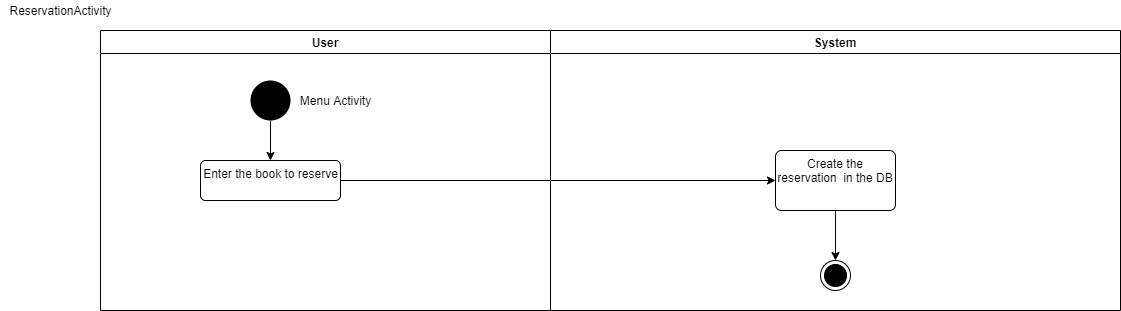

The diagram above was exported from draw.io. Its source (the exported page's mxGraphModel, read from the mxfile embedded in the PNG):
<mxGraphModel dx="2591" dy="1621" grid="1" gridSize="10" guides="1" tooltips="1" connect="1" arrows="1" fold="1" page="1" pageScale="1" pageWidth="1169" pageHeight="827" math="0" shadow="0">
  <root>
    <mxCell id="0" />
    <mxCell id="1" parent="0" />
    <mxCell id="rOT1U6RSi86vrLLzsMFO-87" value="User" style="swimlane;" parent="1" vertex="1">
      <mxGeometry x="80" y="-790" width="450" height="280" as="geometry" />
    </mxCell>
    <mxCell id="rOT1U6RSi86vrLLzsMFO-90" value="" style="ellipse;fillColor=#000000;strokeColor=none;" parent="rOT1U6RSi86vrLLzsMFO-87" vertex="1">
      <mxGeometry x="150" y="50" width="40" height="40" as="geometry" />
    </mxCell>
    <mxCell id="2O55EVnL6a6UPUi_Ggl6-5" value="Menu Activity" style="text;html=1;align=center;verticalAlign=middle;resizable=0;points=[];autosize=1;strokeColor=none;fillColor=none;" vertex="1" parent="rOT1U6RSi86vrLLzsMFO-87">
      <mxGeometry x="190" y="60" width="90" height="20" as="geometry" />
    </mxCell>
    <mxCell id="2O55EVnL6a6UPUi_Ggl6-9" value="Enter the book to reserve" style="html=1;align=center;verticalAlign=top;rounded=1;absoluteArcSize=1;arcSize=10;dashed=0;" vertex="1" parent="rOT1U6RSi86vrLLzsMFO-87">
      <mxGeometry x="100" y="130" width="140" height="40" as="geometry" />
    </mxCell>
    <mxCell id="2O55EVnL6a6UPUi_Ggl6-7" value="" style="edgeStyle=orthogonalEdgeStyle;rounded=0;orthogonalLoop=1;jettySize=auto;html=1;entryX=0.5;entryY=0;entryDx=0;entryDy=0;" edge="1" parent="rOT1U6RSi86vrLLzsMFO-87" source="rOT1U6RSi86vrLLzsMFO-90" target="2O55EVnL6a6UPUi_Ggl6-9">
      <mxGeometry relative="1" as="geometry">
        <mxPoint x="170" y="160" as="targetPoint" />
      </mxGeometry>
    </mxCell>
    <mxCell id="rOT1U6RSi86vrLLzsMFO-88" value="ReservationActivity" style="text;html=1;align=center;verticalAlign=middle;resizable=0;points=[];autosize=1;strokeColor=none;fillColor=none;" parent="1" vertex="1">
      <mxGeometry x="-20" y="-820" width="120" height="20" as="geometry" />
    </mxCell>
    <mxCell id="rOT1U6RSi86vrLLzsMFO-89" value="System" style="swimlane;" parent="1" vertex="1">
      <mxGeometry x="530" y="-790" width="570" height="280" as="geometry" />
    </mxCell>
    <mxCell id="2O55EVnL6a6UPUi_Ggl6-47" value="" style="edgeStyle=orthogonalEdgeStyle;rounded=0;orthogonalLoop=1;jettySize=auto;html=1;" edge="1" parent="rOT1U6RSi86vrLLzsMFO-89" source="2O55EVnL6a6UPUi_Ggl6-44" target="2O55EVnL6a6UPUi_Ggl6-46">
      <mxGeometry relative="1" as="geometry" />
    </mxCell>
    <mxCell id="2O55EVnL6a6UPUi_Ggl6-44" value="Create the reservation&amp;nbsp; in the DB" style="whiteSpace=wrap;html=1;rounded=1;dashed=0;verticalAlign=top;arcSize=10;" vertex="1" parent="rOT1U6RSi86vrLLzsMFO-89">
      <mxGeometry x="225" y="120" width="120" height="60" as="geometry" />
    </mxCell>
    <mxCell id="2O55EVnL6a6UPUi_Ggl6-46" value="" style="ellipse;html=1;shape=endState;fillColor=#000000;strokeColor=#000000;" vertex="1" parent="rOT1U6RSi86vrLLzsMFO-89">
      <mxGeometry x="270" y="230" width="30" height="30" as="geometry" />
    </mxCell>
    <mxCell id="2O55EVnL6a6UPUi_Ggl6-45" value="" style="edgeStyle=orthogonalEdgeStyle;rounded=0;orthogonalLoop=1;jettySize=auto;html=1;" edge="1" parent="1" source="2O55EVnL6a6UPUi_Ggl6-9" target="2O55EVnL6a6UPUi_Ggl6-44">
      <mxGeometry relative="1" as="geometry" />
    </mxCell>
  </root>
</mxGraphModel>